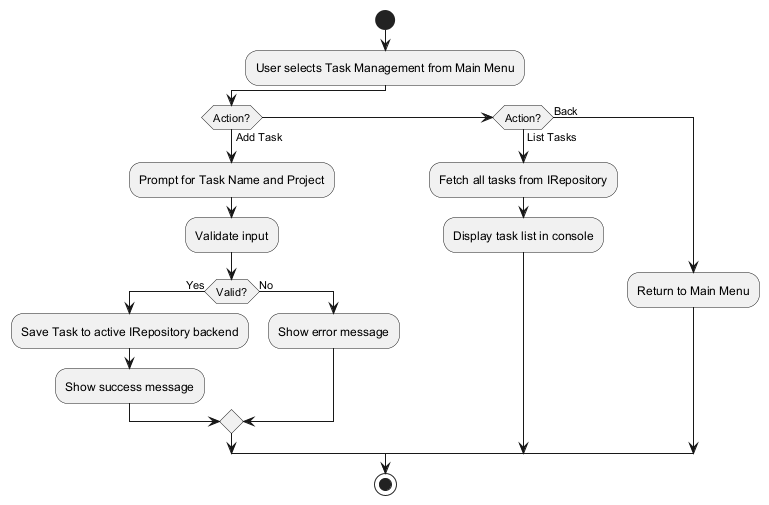

The diagram above was rendered by PlantUML. Its source (embedded in the PNG):
@startuml
start
:User selects Task Management from Main Menu;
if (Action?) then (Add Task)
  :Prompt for Task Name and Project;
  :Validate input;
  if (Valid?) then (Yes)
    :Save Task to active IRepository backend;
    :Show success message;
  else (No)
    :Show error message;
  endif
elseif (Action?) then (List Tasks)
  :Fetch all tasks from IRepository;
  :Display task list in console;
else (Back)
  :Return to Main Menu;
endif
stop
@enduml